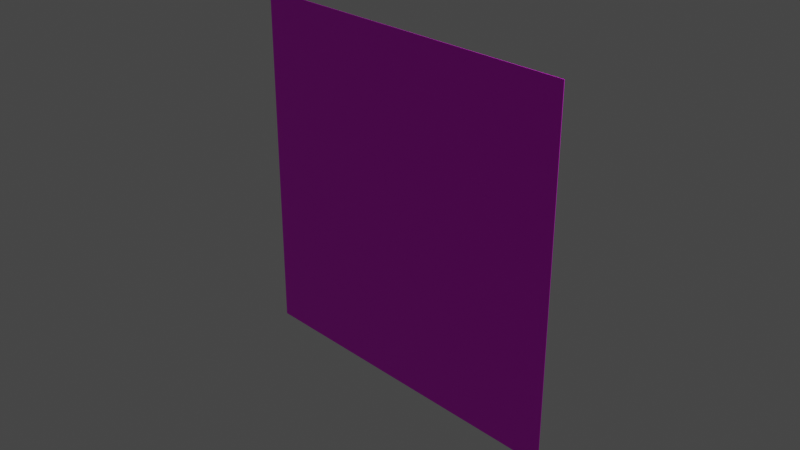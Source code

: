 # Source: donovanthing.blend  (saved by Blender 3.3.6; exported with 4.5.12 LTS)
import bpy
from mathutils import Matrix  # noqa: F401  (used for matrix-valued properties, if any)

bpy.ops.wm.read_factory_settings(use_empty=True)
scene = bpy.context.scene
scene.name = 'Scene'

# ---- collections
col_collection = bpy.data.collections.new('Collection'); scene.collection.children.link(col_collection)

# ---- images (referenced by path relative to the original .blend; pixels are not part of the script)
import os
ASSET_DIR = os.environ.get("B2B_ASSET_DIR", "")  # directory of the original .blend (textures are referenced by path, not embedded)
HERE = os.path.dirname(os.path.abspath(__file__))  # packed textures are extracted next to this script under _unpacked/

def load_image(name, relpath, width, height, colorspace="sRGB"):
    """Load a texture the original file referenced (path relative to the .blend, or extracted next to this script)."""
    p = next((c for c in (os.path.join(HERE, relpath), os.path.join(ASSET_DIR, relpath)) if relpath and os.path.exists(c)), "")
    if p:
        img = bpy.data.images.load(p, check_existing=True)
        img.name = name
    else:  # same state as the original file: an image datablock whose file is absent (Cycles renders it pink)
        img = bpy.data.images.new(name, width, height)
        img.source = "FILE"
        img.filepath = "//" + (relpath or name)
    img.colorspace_settings.name = colorspace
    return img
img_new_drawing_webp = load_image('New Drawing.webp', 'New Drawing.webp', 1024, 1024, 'sRGB')

# ---- materials (node trees are filled in below, after node groups)
mat_material_003 = bpy.data.materials.new('Material.003')
mat_material_003.use_transparent_shadow = False

# ---- material node trees
mat_material_003.use_nodes = True; mat_material_003.node_tree.nodes.clear()
_N = mat_material_003.node_tree.nodes; _L = mat_material_003.node_tree.links
n0 = _N.new('ShaderNodeBsdfPrincipled'); n0.name = 'Principled BSDF'; n0.location = (10, 300)
n0.distribution = 'GGX'
n0.subsurface_method = 'RANDOM_WALK_SKIN'
n0.inputs[3].default_value = 1.45
n0.inputs[27].default_value = (0.0, 0.0, 0.0, 1.0)
n0.inputs[28].default_value = 1.0
n1 = _N.new('ShaderNodeOutputMaterial'); n1.name = 'Material Output'; n1.location = (300, 300)
n2 = _N.new('ShaderNodeTexImage'); n2.name = 'Image Texture'; n2.location = (-280, 280)
n2.image = img_new_drawing_webp
_L.new(n0.outputs[0], n1.inputs[0])
_L.new(n2.outputs[0], n0.inputs[0])
n1.is_active_output = True

# ---- world
world_world = bpy.data.worlds.new('World'); scene.world = world_world
world_world.use_nodes = True; world_world.node_tree.nodes.clear()
_N = world_world.node_tree.nodes; _L = world_world.node_tree.links
n0 = _N.new('ShaderNodeOutputWorld'); n0.name = 'World Output'; n0.location = (300, 300)
n1 = _N.new('ShaderNodeBackground'); n1.name = 'Background'; n1.location = (10, 300)
n1.inputs[0].default_value = (0.05088, 0.05088, 0.05088, 1.0)
_L.new(n1.outputs[0], n0.inputs[0])
n0.is_active_output = True
world_world.color = (0.05088, 0.05088, 0.05088)
world_world.use_sun_shadow = False
world_world.sun_shadow_jitter_overblur = 0.0

# ---- cameras
cam_camera = bpy.data.cameras.new('Camera')
cam_camera.clip_end = 100.0
cam_camera.ortho_scale = 7.314

# ---- lights
light_light = bpy.data.lights.new('Light', 'POINT')
light_light.transmission_factor = 0.0
light_light.energy = 1000.0
light_light.shadow_soft_size = 0.1
light_light.shadow_maximum_resolution = 0.006
light_light.use_absolute_resolution = True

# ---- meshes
me_cube_001 = bpy.data.meshes.new('Cube.001')
me_cube_001.from_pydata([(-1.974, -1.974, -0.007336), (-1.974, -1.974, 0.007336), (-1.974, 1.974, -0.007336), (-1.974, 1.974, 0.007336), (1.974, -1.974, -0.007336), (1.974, -1.974, 0.007336), (1.974, 1.974, -0.007336), (1.974, 1.974, 0.007336)], [], [(0, 1, 3, 2), (2, 3, 7, 6), (6, 7, 5, 4), (4, 5, 1, 0), (2, 6, 4, 0), (7, 3, 1, 5)])
_uv = me_cube_001.uv_layers.new(name='UVMap')
_uv.uv.foreach_set('vector', [0.375, 0.0, 0.625, 0.0, 0.625, 0.25, 0.375, 0.25, 0.375, 0.25, 0.625, 0.25, 0.625, 0.5, 0.375, 0.5, 0.375, 0.5, 0.625, 0.5, 0.625, 0.75, 0.375, 0.75, 0.375, 0.75, 0.625, 0.75, 0.625, 1.0, 0.375, 1.0, 0.4867, 0.001391, 1.001, 0.001391, 1.001, 1.003, 0.4867, 1.003, -0.000611, 0.001402, 0.4836, 0.001402, 0.4836, 0.9987, -0.000611, 0.9987])
me_cube_001.materials.append(mat_material_003)
me_cube_001.update()

# ---- objects
ob_light = bpy.data.objects.new('Light', light_light)
ob_camera = bpy.data.objects.new('Camera', cam_camera)
ob_cube = bpy.data.objects.new('Cube', me_cube_001)

# ---- transforms, parenting, visibility, modifiers, constraints
ob_light.location = (4.076, 1.005, 5.904)
ob_light.rotation_euler = (0.6503, 0.05522, 1.866)
ob_light.lock_rotations_4d = False
ob_light.empty_display_type = 'ARROWS'
ob_light.color = (0.0, 0.0, 0.0, 0.0)
ob_light.lineart.crease_threshold = 0.0
ob_camera.location = (7.359, -6.926, 4.958)
ob_camera.rotation_euler = (1.109, 0.0, 0.8149)
ob_camera.lock_rotations_4d = False
ob_camera.empty_display_type = 'ARROWS'
ob_camera.color = (0.0, 0.0, 0.0, 0.0)
ob_camera.display_type = 'WIRE'
ob_camera.lineart.crease_threshold = 0.0
ob_cube.location = (0.0, 0.0, 0.0)
ob_cube.rotation_euler = (4.712, -0.0, 0.0)
ob_cube.scale = (1.0, 1.0, 0.2267)

# ---- collection membership
col_collection.objects.link(ob_light)
col_collection.objects.link(ob_camera)
col_collection.objects.link(ob_cube)

# ---- scene / render settings (as saved in the file)
scene.camera = ob_camera
scene.frame_start = 1; scene.frame_end = 250; scene.frame_set(1)
scene.render.engine = 'BLENDER_EEVEE_NEXT'
scene.cycles.sampling_pattern = 'TABULATED_SOBOL'
scene.cycles.use_light_tree = False
scene.view_settings.view_transform = 'Filmic'
bpy.context.view_layer.update()
